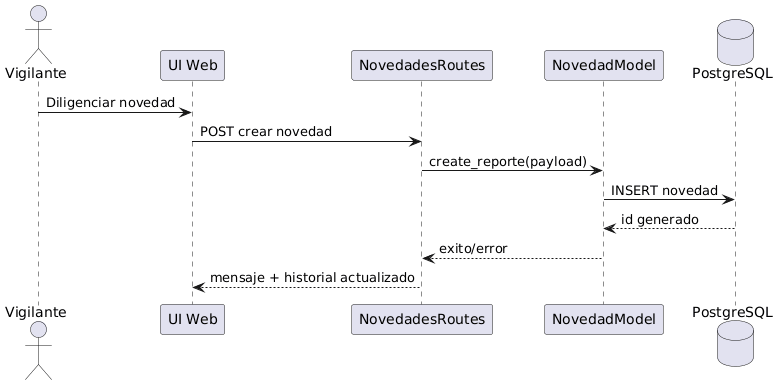

The diagram above was rendered by PlantUML. Its source (embedded in the PNG):
@startuml
actor Vigilante
participant "UI Web" as UI
participant "NovedadesRoutes" as R
participant "NovedadModel" as N
database "PostgreSQL" as DB

Vigilante -> UI : Diligenciar novedad
UI -> R : POST crear novedad
R -> N : create_reporte(payload)
N -> DB : INSERT novedad
DB --> N : id generado
N --> R : exito/error
R --> UI : mensaje + historial actualizado
@enduml